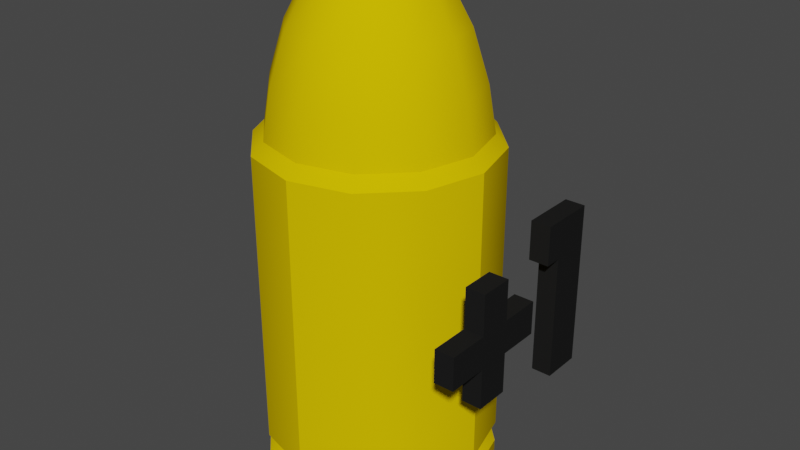 # Source: PlusOneBullet.blend  (saved by Blender 3.5.10; exported with 4.5.12 LTS)
import bpy
from mathutils import Matrix  # noqa: F401  (used for matrix-valued properties, if any)

bpy.ops.wm.read_factory_settings(use_empty=True)
scene = bpy.context.scene
scene.name = 'Scene'

# ---- collections
col_collection = bpy.data.collections.new('Collection'); scene.collection.children.link(col_collection)

# ---- materials (node trees are filled in below, after node groups)
mat_bullet = bpy.data.materials.new('bullet')
mat_bullet.alpha_threshold = 0.0
mat_bullet.use_transparent_shadow = False
mat_bullet.diffuse_color = (0.8, 0.5505, 0.0008385, 1.0)
mat_bullet.line_color = (0.0, 0.0, 0.0, 1.0)
mat_black = bpy.data.materials.new('black')
mat_black.use_transparent_shadow = False
mat_black.diffuse_color = (0.01397, 0.01397, 0.01397, 1.0)

# ---- node groups
ng_auto_smooth = bpy.data.node_groups.new('Auto Smooth', 'GeometryNodeTree')
_s = ng_auto_smooth.interface.new_socket(name='Geometry', in_out='OUTPUT', socket_type='NodeSocketGeometry')
_s = ng_auto_smooth.interface.new_socket(name='Geometry', in_out='INPUT', socket_type='NodeSocketGeometry')
_s = ng_auto_smooth.interface.new_socket(name='Angle', in_out='INPUT', socket_type='NodeSocketFloat')
_s.subtype = 'ANGLE'
_s.min_value = 0.0
_s.max_value = 3.142
ng_auto_smooth.is_modifier = True
_N = ng_auto_smooth.nodes; _L = ng_auto_smooth.links
n0 = _N.new('NodeGroupOutput'); n0.name = 'Group Output'; n0.location = (480, -100)
n1 = _N.new('NodeGroupInput'); n1.name = 'Group Input'; n1.location = (-420, -300)
n2 = _N.new('NodeGroupInput'); n2.name = 'Group Input.001'; n2.location = (-60, -100)
n3 = _N.new('GeometryNodeSetShadeSmooth'); n3.name = 'Set Shade Smooth'; n3.location = (120, -100)
n3.domain = 'EDGE'
n4 = _N.new('GeometryNodeSetShadeSmooth'); n4.name = 'Set Shade Smooth.001'; n4.location = (300, -100)
n5 = _N.new('GeometryNodeInputMeshEdgeAngle'); n5.name = 'Edge Angle'; n5.location = (-420, -220)
n6 = _N.new('GeometryNodeInputEdgeSmooth'); n6.name = 'Is Edge Smooth'; n6.location = (-60, -160)
n7 = _N.new('GeometryNodeInputShadeSmooth'); n7.name = 'Is Face Smooth'; n7.location = (-240, -340)
n8 = _N.new('FunctionNodeBooleanMath'); n8.name = 'Boolean Math'; n8.location = (-60, -220)
n9 = _N.new('FunctionNodeCompare'); n9.name = 'Compare'; n9.location = (-240, -180)
n9.operation = 'LESS_EQUAL'
_L.new(n5.outputs[0], n9.inputs[0])
_L.new(n4.outputs[0], n0.inputs[0])
_L.new(n1.outputs[1], n9.inputs[1])
_L.new(n9.outputs[0], n8.inputs[0])
_L.new(n7.outputs[0], n8.inputs[1])
_L.new(n2.outputs[0], n3.inputs[0])
_L.new(n6.outputs[0], n3.inputs[1])
_L.new(n3.outputs[0], n4.inputs[0])
_L.new(n8.outputs[0], n3.inputs[2])
n0.is_active_output = True

# ---- material node trees

# ---- world
world_world = bpy.data.worlds.new('World'); scene.world = world_world
world_world.use_nodes = True; world_world.node_tree.nodes.clear()
_N = world_world.node_tree.nodes; _L = world_world.node_tree.links
n0 = _N.new('ShaderNodeOutputWorld'); n0.name = 'World Output'; n0.location = (300, 300)
n1 = _N.new('ShaderNodeBackground'); n1.name = 'Background'; n1.location = (10, 300)
n1.inputs[0].default_value = (0.05088, 0.05088, 0.05088, 1.0)
_L.new(n1.outputs[0], n0.inputs[0])
n0.is_active_output = True
world_world.color = (0.05088, 0.05088, 0.05088)
world_world.use_sun_shadow = False
world_world.sun_shadow_jitter_overblur = 0.0

# ---- meshes
me_cylinder = bpy.data.meshes.new('Cylinder')
me_cylinder.from_pydata([(0.0, 0.15, -0.15), (0.0, 0.15, 0.2768), (0.075, 0.1299, -0.15), (0.075, 0.1299, 0.2768), (0.1299, 0.075, -0.15), (0.1299, 0.075, 0.2768), (0.15, -1.738e-09, -0.15), (0.15, -1.738e-09, 0.2768), (0.1299, -0.075, -0.15), (0.1299, -0.075, 0.2768), (0.075, -0.1299, -0.15), (0.075, -0.1299, 0.2768), (0.0, -0.15, -0.15), (0.0, -0.15, 0.2768), (-0.075, -0.1299, -0.15), (-0.075, -0.1299, 0.2768), (-0.1299, -0.075, -0.15), (-0.1299, -0.075, 0.2768), (-0.15, -1.738e-09, -0.15), (-0.15, -1.738e-09, 0.2768), (-0.1299, 0.075, -0.15), (-0.1299, 0.075, 0.2768), (-0.075, 0.1299, -0.15), (-0.075, 0.1299, 0.2768), (1.243e-10, 0.135, 0.2921), (0.06749, 0.1169, 0.2921), (0.1169, 0.06749, 0.2921), (0.135, -1.564e-09, 0.2921), (0.1169, -0.06749, 0.2921), (0.06749, -0.1169, 0.2921), (1.243e-10, -0.135, 0.2921), (-0.06749, -0.1169, 0.2921), (-0.1169, -0.06749, 0.2921), (-0.135, -1.564e-09, 0.2921), (-0.1169, 0.06749, 0.2921), (-0.06749, 0.1169, 0.2921), (-1.627e-11, 0.1254, 0.3507), (-3.521e-09, 0.07383, 0.475), (-1.106e-09, 0.1057, 0.4152), (0.03692, 0.06394, 0.475), (0.06272, 0.1086, 0.3507), (0.05287, 0.09157, 0.4152), (0.06394, 0.03692, 0.475), (0.1086, 0.06272, 0.3507), (0.09157, 0.05287, 0.4152), (0.07383, -4.767e-10, 0.475), (0.1254, -1.498e-09, 0.3507), (0.1057, -1.164e-09, 0.4152), (0.06394, -0.03692, 0.475), (0.1086, -0.06272, 0.3507), (0.09157, -0.05287, 0.4152), (0.03692, -0.06394, 0.475), (0.06272, -0.1086, 0.3507), (0.05287, -0.09157, 0.4152), (-3.521e-09, -0.07383, 0.475), (-1.627e-11, -0.1254, 0.3507), (-1.106e-09, -0.1057, 0.4152), (-0.03692, -0.06394, 0.475), (-0.06272, -0.1086, 0.3507), (-0.05287, -0.09157, 0.4152), (-0.06394, -0.03692, 0.475), (-0.1086, -0.06272, 0.3507), (-0.09157, -0.05287, 0.4152), (-0.07383, -4.767e-10, 0.475), (-0.1254, -1.498e-09, 0.3507), (-0.1057, -1.164e-09, 0.4152), (-0.06394, 0.03692, 0.475), (-0.1086, 0.06272, 0.3507), (-0.09157, 0.05287, 0.4152), (-0.03692, 0.06394, 0.475), (-0.06272, 0.1086, 0.3507), (-0.05287, 0.09157, 0.4152), (-4.274e-09, 0.06469, 0.4877), (-5.588e-09, 0.03766, 0.5014), (-5.006e-09, 0.05271, 0.4974), (0.01883, 0.03261, 0.5014), (0.03235, 0.05603, 0.4877), (0.02636, 0.04565, 0.4974), (0.03261, 0.01883, 0.5014), (0.05603, 0.03235, 0.4877), (0.04565, 0.02636, 0.4974), (0.03766, 9.313e-10, 0.5014), (0.06469, -2.64e-10, 0.4877), (0.05271, 1.746e-10, 0.4974), (0.03261, -0.01883, 0.5014), (0.05603, -0.03235, 0.4877), (0.04565, -0.02636, 0.4974), (0.01883, -0.03261, 0.5014), (0.03235, -0.05603, 0.4877), (0.02636, -0.04565, 0.4974), (-4.657e-09, -0.03766, 0.5014), (-4.274e-09, -0.06469, 0.4877), (-4.729e-09, -0.05271, 0.4974), (-0.01883, -0.03261, 0.5014), (-0.03235, -0.05603, 0.4877), (-0.02636, -0.04565, 0.4974), (-0.03261, -0.01883, 0.5014), (-0.05603, -0.03235, 0.4877), (-0.04565, -0.02636, 0.4974), (-0.03766, 4.657e-10, 0.5014), (-0.06469, -2.64e-10, 0.4877), (-0.05271, 5.821e-11, 0.4974), (-0.03261, 0.01883, 0.5014), (-0.05603, 0.03235, 0.4877), (-0.04565, 0.02636, 0.4974), (-0.01883, 0.03261, 0.5014), (-0.03235, 0.05603, 0.4877), (-0.02636, 0.04565, 0.4974), (0.0, 0.15, -0.1069), (0.075, 0.1299, -0.1069), (0.1299, 0.075, -0.1069), (0.15, -1.738e-09, -0.1069), (0.1299, -0.075, -0.1069), (0.075, -0.1299, -0.1069), (0.0, -0.15, -0.1069), (-0.075, -0.1299, -0.1069), (-0.1299, -0.075, -0.1069), (-0.15, -1.738e-09, -0.1069), (-0.1299, 0.075, -0.1069), (-0.075, 0.1299, -0.1069), (0.06921, 0.1199, -0.1213), (0.075, 0.1299, -0.1356), (0.1199, 0.06921, -0.1213), (0.1299, 0.075, -0.1356), (0.1384, -1.604e-09, -0.1213), (0.15, -1.738e-09, -0.1356), (0.1199, -0.06921, -0.1213), (0.1299, -0.075, -0.1356), (0.06921, -0.1199, -0.1213), (0.075, -0.1299, -0.1356), (9.588e-11, -0.1384, -0.1213), (0.0, -0.15, -0.1356), (-0.06921, -0.1199, -0.1213), (-0.075, -0.1299, -0.1356), (-0.1199, -0.06921, -0.1213), (-0.1299, -0.075, -0.1356), (-0.1384, -1.604e-09, -0.1213), (-0.15, -1.738e-09, -0.1356), (-0.1199, 0.06921, -0.1213), (-0.1299, 0.075, -0.1356), (-0.06921, 0.1199, -0.1213), (-0.075, 0.1299, -0.1356), (0.0, 0.15, -0.1356), (9.588e-11, 0.1384, -0.1213), (0.1894, 0.03739, 0.1689), (0.1894, 0.05841, 0.1689), (0.1894, 0.05841, 0.01139), (0.1894, 0.1076, 0.01139), (0.1894, 0.1076, 0.2181), (0.1894, 0.03739, 0.2181), (0.1894, -0.03992, 0.04277), (0.1894, -0.03992, 0.09388), (0.1894, 0.01151, 0.09388), (0.1894, 0.01151, 0.1359), (0.1894, -0.03992, 0.1359), (0.1894, -0.03992, 0.187), (0.1894, -0.08197, 0.187), (0.1894, -0.08197, 0.1359), (0.1894, -0.1331, 0.1359), (0.1894, -0.1331, 0.09388), (0.1894, -0.08197, 0.09388), (0.1894, -0.08197, 0.04277), (0.2145, 0.03739, 0.1689), (0.2145, 0.03739, 0.2181), (0.2145, 0.1076, 0.2181), (0.2145, 0.05841, 0.1689), (0.2145, 0.1076, 0.01139), (0.2145, 0.05841, 0.01139), (0.2145, -0.08197, 0.187), (0.2145, -0.08197, 0.1359), (0.2145, -0.03992, 0.187), (0.2145, -0.03992, 0.1359), (0.2145, -0.1331, 0.1359), (0.2145, -0.1331, 0.09388), (0.2145, 0.01151, 0.1359), (0.2145, -0.08197, 0.09388), (0.2145, -0.03992, 0.09388), (0.2145, 0.01151, 0.09388), (0.2145, -0.08197, 0.04277), (0.2145, -0.03992, 0.04277)], [], [(108, 1, 3, 109), (109, 3, 5, 110), (110, 5, 7, 111), (111, 7, 9, 112), (112, 9, 11, 113), (113, 11, 13, 114), (114, 13, 15, 115), (115, 15, 17, 116), (116, 17, 19, 117), (117, 19, 21, 118), (11, 9, 28, 29), (118, 21, 23, 119), (119, 23, 1, 108), (0, 2, 4, 6, 8, 10, 12, 14, 16, 18, 20, 22), (51, 48, 85, 88), (9, 7, 27, 28), (1, 23, 35, 24), (3, 1, 24, 25), (7, 5, 26, 27), (23, 21, 34, 35), (5, 3, 25, 26), (21, 19, 33, 34), (19, 17, 32, 33), (17, 15, 31, 32), (15, 13, 30, 31), (13, 11, 29, 30), (60, 57, 94, 97), (63, 60, 97, 100), (54, 51, 88, 91), (42, 39, 76, 79), (66, 63, 100, 103), (30, 29, 52, 55), (45, 42, 79, 82), (48, 45, 82, 85), (69, 66, 103, 106), (57, 54, 91, 94), (37, 69, 106, 72), (27, 26, 43, 46), (34, 33, 64, 67), (31, 30, 55, 58), (28, 27, 46, 49), (35, 34, 67, 70), (25, 24, 36, 40), (32, 31, 58, 61), (29, 28, 49, 52), (24, 35, 70, 36), (26, 25, 40, 43), (33, 32, 61, 64), (40, 36, 38, 41), (41, 38, 37, 39), (43, 40, 41, 44), (44, 41, 39, 42), (46, 43, 44, 47), (47, 44, 42, 45), (49, 46, 47, 50), (50, 47, 45, 48), (52, 49, 50, 53), (53, 50, 48, 51), (55, 52, 53, 56), (56, 53, 51, 54), (58, 55, 56, 59), (59, 56, 54, 57), (61, 58, 59, 62), (62, 59, 57, 60), (64, 61, 62, 65), (65, 62, 60, 63), (67, 64, 65, 68), (68, 65, 63, 66), (70, 67, 68, 71), (71, 68, 66, 69), (36, 70, 71, 38), (38, 71, 69, 37), (75, 73, 105, 102, 99, 96, 93, 90, 87, 84, 81, 78), (76, 72, 74, 77), (77, 74, 73, 75), (79, 76, 77, 80), (80, 77, 75, 78), (82, 79, 80, 83), (83, 80, 78, 81), (85, 82, 83, 86), (86, 83, 81, 84), (88, 85, 86, 89), (89, 86, 84, 87), (91, 88, 89, 92), (92, 89, 87, 90), (94, 91, 92, 95), (95, 92, 90, 93), (97, 94, 95, 98), (98, 95, 93, 96), (100, 97, 98, 101), (101, 98, 96, 99), (103, 100, 101, 104), (104, 101, 99, 102), (106, 103, 104, 107), (107, 104, 102, 105), (72, 106, 107, 74), (74, 107, 105, 73), (39, 37, 72, 76), (140, 119, 108, 143), (138, 118, 119, 140), (136, 117, 118, 138), (134, 116, 117, 136), (132, 115, 116, 134), (130, 114, 115, 132), (128, 113, 114, 130), (126, 112, 113, 128), (124, 111, 112, 126), (122, 110, 111, 124), (120, 109, 110, 122), (143, 108, 109, 120), (0, 142, 121, 2), (142, 143, 120, 121), (2, 121, 123, 4), (121, 120, 122, 123), (4, 123, 125, 6), (123, 122, 124, 125), (6, 125, 127, 8), (125, 124, 126, 127), (8, 127, 129, 10), (127, 126, 128, 129), (10, 129, 131, 12), (129, 128, 130, 131), (12, 131, 133, 14), (131, 130, 132, 133), (14, 133, 135, 16), (133, 132, 134, 135), (16, 135, 137, 18), (135, 134, 136, 137), (18, 137, 139, 20), (137, 136, 138, 139), (20, 139, 141, 22), (139, 138, 140, 141), (22, 141, 142, 0), (141, 140, 143, 142), (144, 149, 148), (144, 148, 145), (145, 148, 147), (146, 145, 147), (157, 156, 155), (157, 155, 154), (159, 158, 157), (159, 157, 154), (159, 154, 153), (161, 160, 151), (159, 153, 152, 151, 160), (161, 151, 150), (162, 164, 163), (162, 165, 164), (165, 166, 164), (167, 166, 165), (169, 170, 168), (169, 171, 170), (173, 169, 172), (173, 171, 169), (173, 174, 171), (178, 176, 175), (173, 175, 176, 177, 174), (178, 179, 176), (153, 154, 171, 174), (150, 151, 176, 179), (159, 160, 175, 173), (154, 155, 170, 171), (147, 148, 164, 166), (151, 152, 177, 176), (158, 159, 173, 172), (145, 146, 167, 165), (160, 161, 178, 175), (149, 144, 162, 163), (146, 147, 166, 167), (157, 158, 172, 169), (156, 157, 169, 168), (148, 149, 163, 164), (152, 153, 174, 177), (144, 145, 165, 162), (155, 156, 168, 170), (161, 150, 179, 178)])
me_cylinder.polygons.foreach_set('use_smooth', [1, 1, 1, 1, 1, 1, 1, 1, 1, 1, 1, 1, 1, 1, 1, 1, 1, 1, 1, 1, 1, 1, 1, 1, 1, 1, 1, 1, 1, 1, 1, 1, 1, 1, 1, 1, 1, 1, 1, 1, 1, 1, 1, 1, 1, 1, 1, 1, 1, 1, 1, 1, 1, 1, 1, 1, 1, 1, 1, 1, 1, 1, 1, 1, 1, 1, 1, 1, 1, 1, 1, 1, 1, 1, 1, 1, 1, 1, 1, 1, 1, 1, 1, 1, 1, 1, 1, 1, 1, 1, 1, 1, 1, 1, 1, 1, 1, 1, 1, 1, 1, 1, 1, 1, 1, 1, 1, 1, 1, 1, 1, 1, 1, 1, 1, 1, 1, 1, 1, 1, 1, 1, 1, 1, 1, 1, 1, 1, 1, 1, 1, 1, 1, 1, 0, 0, 0, 0, 0, 0, 0, 0, 0, 0, 0, 0, 0, 0, 0, 0, 0, 0, 0, 0, 0, 0, 0, 0, 0, 0, 0, 0, 0, 0, 0, 0, 0, 0, 0, 0, 0, 0, 0, 0, 0, 0])
me_cylinder.polygons.foreach_set('material_index', [0, 0, 0, 0, 0, 0, 0, 0, 0, 0, 0, 0, 0, 0, 0, 0, 0, 0, 0, 0, 0, 0, 0, 0, 0, 0, 0, 0, 0, 0, 0, 0, 0, 0, 0, 0, 0, 0, 0, 0, 0, 0, 0, 0, 0, 0, 0, 0, 0, 0, 0, 0, 0, 0, 0, 0, 0, 0, 0, 0, 0, 0, 0, 0, 0, 0, 0, 0, 0, 0, 0, 0, 0, 0, 0, 0, 0, 0, 0, 0, 0, 0, 0, 0, 0, 0, 0, 0, 0, 0, 0, 0, 0, 0, 0, 0, 0, 0, 0, 0, 0, 0, 0, 0, 0, 0, 0, 0, 0, 0, 0, 0, 0, 0, 0, 0, 0, 0, 0, 0, 0, 0, 0, 0, 0, 0, 0, 0, 0, 0, 0, 0, 0, 0, 1, 1, 1, 1, 1, 1, 1, 1, 1, 1, 1, 1, 1, 1, 1, 1, 1, 1, 1, 1, 1, 1, 1, 1, 1, 1, 1, 1, 1, 1, 1, 1, 1, 1, 1, 1, 1, 1, 1, 1, 1, 1])
_uv = me_cylinder.uv_layers.new(name='UVMap')
_uv.uv.foreach_set('vector', [1.0, 0.5505, 1.0, 1.0, 0.9167, 1.0, 0.9167, 0.5505, 0.9167, 0.5505, 0.9167, 1.0, 0.8333, 1.0, 0.8333, 0.5505, 0.8333, 0.5505, 0.8333, 1.0, 0.75, 1.0, 0.75, 0.5505, 0.75, 0.5505, 0.75, 1.0, 0.6667, 1.0, 0.6667, 0.5505, 0.6667, 0.5505, 0.6667, 1.0, 0.5833, 1.0, 0.5833, 0.5505, 0.5833, 0.5505, 0.5833, 1.0, 0.5, 1.0, 0.5, 0.5505, 0.5, 0.5505, 0.5, 1.0, 0.4167, 1.0, 0.4167, 0.5505, 0.4167, 0.5505, 0.4167, 1.0, 0.3333, 1.0, 0.3333, 0.5505, 0.3333, 0.5505, 0.3333, 1.0, 0.25, 1.0, 0.25, 0.5505, 0.25, 0.5505, 0.25, 1.0, 0.1667, 1.0, 0.1667, 0.5505, 0.5833, 1.0, 0.6667, 1.0, 0.6667, 1.0, 0.5833, 1.0, 0.1667, 0.5505, 0.1667, 1.0, 0.08333, 1.0, 0.08333, 0.5505, 0.08333, 0.5505, 0.08333, 1.0, 7.451e-08, 1.0, 7.451e-08, 0.5505, 0.75, 0.49, 0.87, 0.4578, 0.9578, 0.37, 0.99, 0.25, 0.9578, 0.13, 0.87, 0.04215, 0.75, 0.01, 0.63, 0.04215, 0.5422, 0.13, 0.51, 0.25, 0.5422, 0.37, 0.63, 0.4578, 0.5833, 1.0, 0.6667, 1.0, 0.6667, 1.0, 0.5833, 1.0, 0.6667, 1.0, 0.75, 1.0, 0.75, 1.0, 0.6667, 1.0, 7.451e-08, 1.0, 0.08333, 1.0, 0.08333, 1.0, 7.451e-08, 1.0, 0.9167, 1.0, 1.0, 1.0, 1.0, 1.0, 0.9167, 1.0, 0.75, 1.0, 0.8333, 1.0, 0.8333, 1.0, 0.75, 1.0, 0.08333, 1.0, 0.1667, 1.0, 0.1667, 1.0, 0.08333, 1.0, 0.8333, 1.0, 0.9167, 1.0, 0.9167, 1.0, 0.8333, 1.0, 0.1667, 1.0, 0.25, 1.0, 0.25, 1.0, 0.1667, 1.0, 0.25, 1.0, 0.3333, 1.0, 0.3333, 1.0, 0.25, 1.0, 0.3333, 1.0, 0.4167, 1.0, 0.4167, 1.0, 0.3333, 1.0, 0.4167, 1.0, 0.5, 1.0, 0.5, 1.0, 0.4167, 1.0, 0.5, 1.0, 0.5833, 1.0, 0.5833, 1.0, 0.5, 1.0, 0.3333, 1.0, 0.4167, 1.0, 0.4167, 1.0, 0.3333, 1.0, 0.25, 1.0, 0.3333, 1.0, 0.3333, 1.0, 0.25, 1.0, 0.5, 1.0, 0.5833, 1.0, 0.5833, 1.0, 0.5, 1.0, 0.8333, 1.0, 0.9167, 1.0, 0.9167, 1.0, 0.8333, 1.0, 0.1667, 1.0, 0.25, 1.0, 0.25, 1.0, 0.1667, 1.0, 0.5, 1.0, 0.5833, 1.0, 0.5833, 1.0, 0.5, 1.0, 0.75, 1.0, 0.8333, 1.0, 0.8333, 1.0, 0.75, 1.0, 0.6667, 1.0, 0.75, 1.0, 0.75, 1.0, 0.6667, 1.0, 0.08333, 1.0, 0.1667, 1.0, 0.1667, 1.0, 0.08333, 1.0, 0.4167, 1.0, 0.5, 1.0, 0.5, 1.0, 0.4167, 1.0, 7.451e-08, 1.0, 0.08333, 1.0, 0.08333, 1.0, 7.451e-08, 1.0, 0.75, 1.0, 0.8333, 1.0, 0.8333, 1.0, 0.75, 1.0, 0.1667, 1.0, 0.25, 1.0, 0.25, 1.0, 0.1667, 1.0, 0.4167, 1.0, 0.5, 1.0, 0.5, 1.0, 0.4167, 1.0, 0.6667, 1.0, 0.75, 1.0, 0.75, 1.0, 0.6667, 1.0, 0.08333, 1.0, 0.1667, 1.0, 0.1667, 1.0, 0.08333, 1.0, 0.9167, 1.0, 1.0, 1.0, 1.0, 1.0, 0.9167, 1.0, 0.3333, 1.0, 0.4167, 1.0, 0.4167, 1.0, 0.3333, 1.0, 0.5833, 1.0, 0.6667, 1.0, 0.6667, 1.0, 0.5833, 1.0, 7.451e-08, 1.0, 0.08333, 1.0, 0.08333, 1.0, 7.451e-08, 1.0, 0.8333, 1.0, 0.9167, 1.0, 0.9167, 1.0, 0.8333, 1.0, 0.25, 1.0, 0.3333, 1.0, 0.3333, 1.0, 0.25, 1.0, 0.9167, 1.0, 1.0, 1.0, 0.9969, 1.0, 0.9167, 1.0, 0.9167, 1.0, 0.9969, 1.0, 1.0, 1.0, 0.9167, 1.0, 0.8333, 1.0, 0.9167, 1.0, 0.9167, 1.0, 0.8333, 1.0, 0.8333, 1.0, 0.9167, 1.0, 0.9167, 1.0, 0.8333, 1.0, 0.75, 1.0, 0.8333, 1.0, 0.8333, 1.0, 0.75, 1.0, 0.75, 1.0, 0.8333, 1.0, 0.8333, 1.0, 0.75, 1.0, 0.6667, 1.0, 0.75, 1.0, 0.75, 1.0, 0.6667, 1.0, 0.6667, 1.0, 0.75, 1.0, 0.75, 1.0, 0.6667, 1.0, 0.5833, 1.0, 0.6667, 1.0, 0.6667, 1.0, 0.5833, 1.0, 0.5833, 1.0, 0.6667, 1.0, 0.6667, 1.0, 0.5833, 1.0, 0.5, 1.0, 0.5833, 1.0, 0.5833, 1.0, 0.5, 1.0, 0.5, 1.0, 0.5833, 1.0, 0.5833, 1.0, 0.5, 1.0, 0.4167, 1.0, 0.5, 1.0, 0.5, 1.0, 0.4167, 1.0, 0.4167, 1.0, 0.5, 1.0, 0.5, 1.0, 0.4167, 1.0, 0.3333, 1.0, 0.4167, 1.0, 0.4167, 1.0, 0.3333, 1.0, 0.3333, 1.0, 0.4167, 1.0, 0.4167, 1.0, 0.3333, 1.0, 0.25, 1.0, 0.3333, 1.0, 0.3333, 1.0, 0.25, 1.0, 0.25, 1.0, 0.3333, 1.0, 0.3333, 1.0, 0.25, 1.0, 0.1667, 1.0, 0.25, 1.0, 0.25, 1.0, 0.1667, 1.0, 0.1667, 1.0, 0.25, 1.0, 0.25, 1.0, 0.1667, 1.0, 0.08333, 1.0, 0.1667, 1.0, 0.1667, 1.0, 0.08333, 1.0, 0.08333, 1.0, 0.1667, 1.0, 0.1667, 1.0, 0.08333, 1.0, 7.451e-08, 1.0, 0.08333, 1.0, 0.08333, 1.0, 0.003146, 1.0, 0.003146, 1.0, 0.08333, 1.0, 0.08333, 1.0, 7.451e-08, 1.0, 0.3323, 0.3926, 0.25, 0.4147, 0.1677, 0.3926, 0.1074, 0.3323, 0.08531, 0.25, 0.1074, 0.1677, 0.1677, 0.1074, 0.25, 0.08531, 0.3323, 0.1074, 0.3926, 0.1677, 0.4147, 0.25, 0.3926, 0.3323, 0.9167, 1.0, 1.0, 1.0, 0.9984, 1.0, 0.9183, 1.0, 0.3676, 0.4585, 0.2524, 0.4894, 0.25, 0.4147, 0.3323, 0.3926, 0.8333, 1.0, 0.9167, 1.0, 0.915, 1.0, 0.835, 1.0, 0.4561, 0.3717, 0.3717, 0.4561, 0.3323, 0.3926, 0.3926, 0.3323, 0.75, 1.0, 0.8333, 1.0, 0.8317, 1.0, 0.7516, 1.0, 0.4894, 0.2524, 0.4585, 0.3676, 0.3926, 0.3323, 0.4147, 0.25, 0.6667, 1.0, 0.75, 1.0, 0.7484, 1.0, 0.6683, 1.0, 0.4585, 0.1324, 0.4894, 0.2476, 0.4147, 0.25, 0.3926, 0.1677, 0.5833, 1.0, 0.6667, 1.0, 0.665, 1.0, 0.585, 1.0, 0.3717, 0.04389, 0.4561, 0.1283, 0.3926, 0.1677, 0.3323, 0.1074, 0.5, 1.0, 0.5833, 1.0, 0.5817, 1.0, 0.5016, 1.0, 0.2524, 0.01064, 0.3676, 0.04152, 0.3323, 0.1074, 0.25, 0.08531, 0.4167, 1.0, 0.5, 1.0, 0.4984, 1.0, 0.4183, 1.0, 0.1324, 0.04152, 0.2476, 0.01064, 0.25, 0.08531, 0.1677, 0.1074, 0.3333, 1.0, 0.4167, 1.0, 0.415, 1.0, 0.335, 1.0, 0.04389, 0.1283, 0.1283, 0.04389, 0.1677, 0.1074, 0.1074, 0.1677, 0.25, 1.0, 0.3333, 1.0, 0.3317, 1.0, 0.2516, 1.0, 0.01064, 0.2476, 0.04152, 0.1324, 0.1074, 0.1677, 0.08531, 0.25, 0.1667, 1.0, 0.25, 1.0, 0.2484, 1.0, 0.1683, 1.0, 0.04152, 0.3676, 0.01064, 0.2524, 0.08531, 0.25, 0.1074, 0.3323, 0.08333, 1.0, 0.1667, 1.0, 0.165, 1.0, 0.08498, 1.0, 0.1283, 0.4561, 0.04389, 0.3717, 0.1074, 0.3323, 0.1677, 0.3926, 7.451e-08, 1.0, 0.08333, 1.0, 0.08169, 1.0, 0.001647, 1.0, 0.2476, 0.4894, 0.1324, 0.4585, 0.1677, 0.3926, 0.25, 0.4147, 0.9167, 1.0, 1.0, 1.0, 1.0, 1.0, 0.9167, 1.0, 0.08333, 0.5337, 0.08333, 0.5505, 7.451e-08, 0.5505, 7.451e-08, 0.5337, 0.1667, 0.5337, 0.1667, 0.5505, 0.08333, 0.5505, 0.08333, 0.5337, 0.25, 0.5337, 0.25, 0.5505, 0.1667, 0.5505, 0.1667, 0.5337, 0.3333, 0.5337, 0.3333, 0.5505, 0.25, 0.5505, 0.25, 0.5337, 0.4167, 0.5337, 0.4167, 0.5505, 0.3333, 0.5505, 0.3333, 0.5337, 0.5, 0.5337, 0.5, 0.5505, 0.4167, 0.5505, 0.4167, 0.5337, 0.5833, 0.5337, 0.5833, 0.5505, 0.5, 0.5505, 0.5, 0.5337, 0.6667, 0.5337, 0.6667, 0.5505, 0.5833, 0.5505, 0.5833, 0.5337, 0.75, 0.5337, 0.75, 0.5505, 0.6667, 0.5505, 0.6667, 0.5337, 0.8333, 0.5337, 0.8333, 0.5505, 0.75, 0.5505, 0.75, 0.5337, 0.9167, 0.5337, 0.9167, 0.5505, 0.8333, 0.5505, 0.8333, 0.5337, 1.0, 0.5337, 1.0, 0.5505, 0.9167, 0.5505, 0.9167, 0.5337, 1.0, 0.5, 1.0, 0.5168, 0.9167, 0.5168, 0.9167, 0.5, 1.0, 0.5168, 1.0, 0.5337, 0.9167, 0.5337, 0.9167, 0.5168, 0.9167, 0.5, 0.9167, 0.5168, 0.8333, 0.5168, 0.8333, 0.5, 0.9167, 0.5168, 0.9167, 0.5337, 0.8333, 0.5337, 0.8333, 0.5168, 0.8333, 0.5, 0.8333, 0.5168, 0.75, 0.5168, 0.75, 0.5, 0.8333, 0.5168, 0.8333, 0.5337, 0.75, 0.5337, 0.75, 0.5168, 0.75, 0.5, 0.75, 0.5168, 0.6667, 0.5168, 0.6667, 0.5, 0.75, 0.5168, 0.75, 0.5337, 0.6667, 0.5337, 0.6667, 0.5168, 0.6667, 0.5, 0.6667, 0.5168, 0.5833, 0.5168, 0.5833, 0.5, 0.6667, 0.5168, 0.6667, 0.5337, 0.5833, 0.5337, 0.5833, 0.5168, 0.5833, 0.5, 0.5833, 0.5168, 0.5, 0.5168, 0.5, 0.5, 0.5833, 0.5168, 0.5833, 0.5337, 0.5, 0.5337, 0.5, 0.5168, 0.5, 0.5, 0.5, 0.5168, 0.4167, 0.5168, 0.4167, 0.5, 0.5, 0.5168, 0.5, 0.5337, 0.4167, 0.5337, 0.4167, 0.5168, 0.4167, 0.5, 0.4167, 0.5168, 0.3333, 0.5168, 0.3333, 0.5, 0.4167, 0.5168, 0.4167, 0.5337, 0.3333, 0.5337, 0.3333, 0.5168, 0.3333, 0.5, 0.3333, 0.5168, 0.25, 0.5168, 0.25, 0.5, 0.3333, 0.5168, 0.3333, 0.5337, 0.25, 0.5337, 0.25, 0.5168, 0.25, 0.5, 0.25, 0.5168, 0.1667, 0.5168, 0.1667, 0.5, 0.25, 0.5168, 0.25, 0.5337, 0.1667, 0.5337, 0.1667, 0.5168, 0.1667, 0.5, 0.1667, 0.5168, 0.08333, 0.5168, 0.08333, 0.5, 0.1667, 0.5168, 0.1667, 0.5337, 0.08333, 0.5337, 0.08333, 0.5168, 0.08333, 0.5, 0.08333, 0.5168, 7.451e-08, 0.5168, 7.451e-08, 0.5, 0.08333, 0.5168, 0.08333, 0.5337, 7.451e-08, 0.5337, 7.451e-08, 0.5168, 0.0, 0.0, 1.0, 0.0, 0.8, 0.0, 0.0, 0.0, 0.8, 0.0, 0.2, 0.0, 0.2, 0.0, 0.8, 0.0, 0.6, 0.0, 0.4, 0.0, 0.2, 0.0, 0.6, 0.0, 0.6364, 0.0, 0.5455, 0.0, 0.4545, 0.0, 0.6364, 0.0, 0.4545, 0.0, 0.3636, 0.0, 0.8182, 0.0, 0.7273, 0.0, 0.6364, 0.0, 0.8182, 0.0, 0.6364, 0.0, 0.3636, 0.0, 0.8182, 0.0, 0.3636, 0.0, 0.2727, 0.0, 1.0, 0.0, 0.9091, 0.0, 0.09091, 0.0, 0.8182, 0.0, 0.2727, 0.0, 0.0, 0.0, 0.09091, 0.0, 0.9091, 0.0, 1.0, 0.0, 0.09091, 0.0, 0.0, 0.0, 0.0, 0.0, 0.8, 0.0, 1.0, 0.0, 0.0, 0.0, 0.2, 0.0, 0.8, 0.0, 0.2, 0.0, 0.6, 0.0, 0.8, 0.0, 0.4, 0.0, 0.6, 0.0, 0.2, 0.0, 0.6364, 0.0, 0.4545, 0.0, 0.5455, 0.0, 0.6364, 0.0, 0.3636, 0.0, 0.4545, 0.0, 0.8182, 0.0, 0.6364, 0.0, 0.7273, 0.0, 0.8182, 0.0, 0.3636, 0.0, 0.6364, 0.0, 0.8182, 0.0, 0.2727, 0.0, 0.3636, 0.0, 1.0, 0.0, 0.09091, 0.0, 0.9091, 0.0, 0.8182, 0.0, 0.9091, 0.0, 0.09091, 0.0, 0.0, 0.0, 0.2727, 0.0, 1.0, 0.0, 0.0, 0.0, 0.09091, 0.0, 0.2727, 0.0, 0.3636, 0.0, 0.3636, 0.0, 0.2727, 0.0, 0.0, 0.0, 0.09091, 0.0, 0.09091, 0.0, 0.0, 0.0, 0.8182, 0.0, 0.9091, 0.0, 0.9091, 0.0, 0.8182, 0.0, 0.3636, 0.0, 0.4545, 0.0, 0.4545, 0.0, 0.3636, 0.0, 0.6, 0.0, 0.8, 0.0, 0.8, 0.0, 0.6, 0.0, 0.09091, 0.0, 0.0, 0.0, 0.0, 0.0, 0.09091, 0.0, 0.7273, 0.0, 0.8182, 0.0, 0.8182, 0.0, 0.7273, 0.0, 0.2, 0.0, 0.4, 0.0, 0.4, 0.0, 0.2, 0.0, 0.9091, 0.0, 1.0, 0.0, 1.0, 0.0, 0.9091, 0.0, 1.0, 0.0, 0.0, 0.0, 0.0, 0.0, 1.0, 0.0, 0.4, 0.0, 0.6, 0.0, 0.6, 0.0, 0.4, 0.0, 0.6364, 0.0, 0.7273, 0.0, 0.7273, 0.0, 0.6364, 0.0, 0.5455, 0.0, 0.6364, 0.0, 0.6364, 0.0, 0.5455, 0.0, 0.8, 0.0, 1.0, 0.0, 1.0, 0.0, 0.8, 0.0, 0.0, 0.0, 0.2727, 0.0, 0.2727, 0.0, 0.0, 0.0, 0.0, 0.0, 0.2, 0.0, 0.2, 0.0, 0.0, 0.0, 0.4545, 0.0, 0.5455, 0.0, 0.5455, 0.0, 0.4545, 0.0, 1.0, 0.0, 0.0, 0.0, 0.0, 0.0, 1.0, 0.0])
me_cylinder.materials.append(mat_bullet)
me_cylinder.materials.append(mat_black)
me_cylinder.update()

# ---- objects
ob_cylinder = bpy.data.objects.new('Cylinder', me_cylinder)

# ---- transforms, parenting, visibility, modifiers, constraints
ob_cylinder.location = (0.0, 0.0, 0.0)
_m = ob_cylinder.modifiers.new('Auto Smooth', 'NODES')
_m.node_group = ng_auto_smooth
_gi = [s.identifier for s in ng_auto_smooth.interface.items_tree if s.item_type == 'SOCKET' and s.in_out == 'INPUT']
_m[_gi[1]] = 0.5236  # Angle

# ---- collection membership
col_collection.objects.link(ob_cylinder)

# ---- scene / render settings (as saved in the file)
scene.frame_start = 1; scene.frame_end = 250; scene.frame_set(1)
scene.render.engine = 'BLENDER_EEVEE_NEXT'
scene.cycles.use_denoising = False
scene.cycles.sampling_pattern = 'TABULATED_SOBOL'
scene.view_settings.view_transform = 'Filmic'
scene.unit_settings.scale_length = 2.0
bpy.context.view_layer.update()

# ---- added for rendering (the .blend has no active camera and no usable light): camera, sun
cam_auto = bpy.data.cameras.new('AutoCamera')
cam_auto.lens = 50.0
cam_auto.sensor_width = 36.0
cam_auto.clip_end = 1000.0
ob_auto_camera = bpy.data.objects.new('AutoCamera', cam_auto)
scene.collection.objects.link(ob_auto_camera)
ob_auto_camera.location = (0.776582, -0.8932, 0.771175)
ob_auto_camera.rotation_euler = (1.09748, -7.21219e-08, 0.694738)
scene.camera = ob_auto_camera
light_auto_sun = bpy.data.lights.new('AutoSun', 'SUN')
light_auto_sun.energy = 3.0
light_auto_sun.angle = 0.0523599
ob_auto_sun = bpy.data.objects.new('AutoSun', light_auto_sun)
scene.collection.objects.link(ob_auto_sun)
ob_auto_sun.rotation_euler = (0.872665, 0.174533, 0.523599)
bpy.context.view_layer.update()
